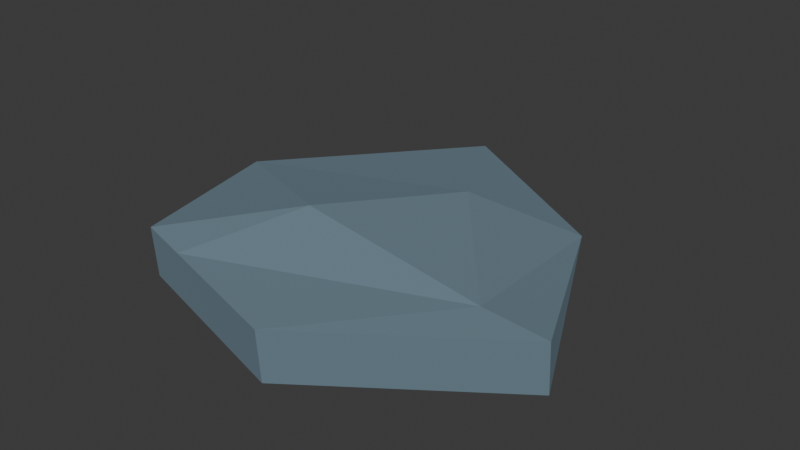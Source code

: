 # Source: stone6.blend  (saved by Blender 4.3.34; exported with 4.5.12 LTS)
import bpy
from mathutils import Matrix  # noqa: F401  (used for matrix-valued properties, if any)

bpy.ops.wm.read_factory_settings(use_empty=True)
scene = bpy.context.scene
scene.name = 'Scene'

# ---- collections
col_collection = bpy.data.collections.new('Collection'); scene.collection.children.link(col_collection)

# ---- materials (node trees are filled in below, after node groups)
mat_mat16_004 = bpy.data.materials.new('mat16.004')
mat_mat16_004.use_backface_culling = True
mat_mat16_004.diffuse_color = (0.19, 0.28, 0.34, 1.0)

# ---- material node trees
mat_mat16_004.use_nodes = True; mat_mat16_004.node_tree.nodes.clear()
_N = mat_mat16_004.node_tree.nodes; _L = mat_mat16_004.node_tree.links
n0 = _N.new('ShaderNodeBsdfPrincipled'); n0.name = 'Principled BSDF'; n0.location = (10, 300)
n0.inputs[0].default_value = (0.19, 0.28, 0.34, 1.0)
n0.inputs[1].default_value = 0.4
n0.inputs[2].default_value = 1.0
n1 = _N.new('ShaderNodeOutputMaterial'); n1.name = 'Material Output'; n1.location = (300, 300)
_L.new(n0.outputs[0], n1.inputs[0])
n1.is_active_output = True

# ---- world
world_world = bpy.data.worlds.new('World'); scene.world = world_world
world_world.use_nodes = True; world_world.node_tree.nodes.clear()
_N = world_world.node_tree.nodes; _L = world_world.node_tree.links
n0 = _N.new('ShaderNodeOutputWorld'); n0.name = 'World Output'; n0.location = (300, 300)
n1 = _N.new('ShaderNodeBackground'); n1.name = 'Background'; n1.location = (10, 300)
n1.inputs[0].default_value = (0.05088, 0.05088, 0.05088, 1.0)
_L.new(n1.outputs[0], n0.inputs[0])
n0.is_active_output = True
world_world.color = (0.05088, 0.05088, 0.05088)
world_world.sun_shadow_jitter_overblur = 0.0

# ---- meshes
me_rocks_009 = bpy.data.meshes.new('rocks.009')
me_rocks_009.from_pydata([(-0.6847, 0.2762, -0.05853), (0.8153, -0.1371, -0.1175), (0.1601, -0.5909, -0.1264), (-0.3204, -0.4688, 0.06859), (0.1606, -0.6047, 0.05692), (0.5847, -0.1498, 0.0832), (-0.6847, 0.2762, -0.05853), (0.4814, 0.5632, -0.01947), (0.8153, -0.1371, -0.1175), (0.8153, -0.1371, -0.1175), (0.4814, 0.5632, -0.01947), (0.8176, -0.1515, 0.06579), (-0.6847, 0.2762, -0.05853), (-0.1905, 0.9484, -0.006058), (0.4814, 0.5632, -0.01947), (0.4814, 0.5632, -0.01947), (-0.1905, 0.9484, -0.006058), (0.1584, 0.3619, 0.1188), (-0.5128, -0.4144, 0.07325), (-0.7642, 0.2792, -0.006889), (-0.6847, 0.2762, -0.05853), (0.5847, -0.1498, 0.0832), (-0.08143, -0.1331, 0.1794), (-0.3204, -0.4688, 0.06859), (-0.08143, -0.1331, 0.1794), (0.5847, -0.1498, 0.0832), (0.1584, 0.3619, 0.1188), (0.5847, -0.1498, 0.0832), (0.4814, 0.5632, -0.01947), (0.1584, 0.3619, 0.1188), (-0.7642, 0.2792, -0.006889), (-0.08143, -0.1331, 0.1794), (0.1584, 0.3619, 0.1188), (-0.3204, -0.4688, 0.06859), (-0.08143, -0.1331, 0.1794), (-0.5128, -0.4144, 0.07325), (0.1606, -0.6047, 0.05692), (0.8176, -0.1515, 0.06579), (0.5847, -0.1498, 0.0832), (0.1584, 0.3619, 0.1188), (-0.1905, 0.9484, -0.006058), (-0.7642, 0.2792, -0.006889), (-0.5134, -0.4005, -0.1101), (-0.6847, 0.2762, -0.05853), (0.1601, -0.5909, -0.1264), (-0.08143, -0.1331, 0.1794), (-0.7642, 0.2792, -0.006889), (-0.5128, -0.4144, 0.07325), (0.1601, -0.5909, -0.1264), (-0.3204, -0.4688, 0.06859), (-0.5134, -0.4005, -0.1101), (-0.5128, -0.4144, 0.07325), (0.1606, -0.6047, 0.05692), (-0.6847, 0.2762, -0.05853), (-0.5134, -0.4005, -0.1101), (-0.5128, -0.4144, 0.07325), (-0.1905, 0.9484, -0.006058), (-0.6847, 0.2762, -0.05853), (-0.7642, 0.2792, -0.006889), (0.4814, 0.5632, -0.01947), (0.5847, -0.1498, 0.0832), (0.8176, -0.1515, 0.06579), (0.8153, -0.1371, -0.1175), (0.1606, -0.6047, 0.05692), (0.1601, -0.5909, -0.1264), (0.8176, -0.1515, 0.06579)], [], [(0, 1, 2), (3, 4, 5), (6, 7, 8), (9, 10, 11), (12, 13, 14), (15, 16, 17), (18, 19, 20), (21, 22, 23), (24, 25, 26), (27, 28, 29), (30, 31, 32), (33, 34, 35), (36, 37, 38), (39, 40, 41), (42, 43, 44), (45, 46, 47), (48, 49, 50), (49, 51, 50), (49, 48, 52), (53, 54, 55), (56, 57, 58), (59, 60, 61), (62, 63, 64), (63, 62, 65)])
me_rocks_009.polygons.foreach_set('use_smooth', [0, 0, 0, 0, 0, 0, 0, 0, 0, 0, 0, 0, 0, 0, 0, 0, 0, 0, 0, 0, 0, 0, 1, 1])
_uv = me_rocks_009.uv_layers.new(name='UVMap')
_uv.uv.foreach_set('vector', [-0.03382, 0.05645, -0.002785, 0.09805, 0.003396, 0.07221, 0.005798, 0.05056, -0.004256, 0.06385, 0.004771, 0.08253, -0.003505, 0.03475, 0.002746, 0.07431, 0.02879, 0.07538, 0.06971, -0.4123, 0.04375, -0.4146, 0.06885, -0.4062, -0.0361, 0.0386, -0.05114, 0.06206, -0.0311, 0.07833, 0.1803, 0.1801, 0.1966, 0.1602, 0.1748, 0.1678, -0.1093, 0.2709, -0.1339, 0.2683, -0.1334, 0.2715, -0.1498, 0.05563, -0.1374, 0.03689, -0.1439, 0.0242, 0.04042, 0.1292, 0.03243, 0.1502, 0.05327, 0.1424, 0.07199, 0.2162, 0.09591, 0.2202, 0.09231, 0.2072, 0.156, 0.005208, 0.1364, 0.02423, 0.1506, 0.03591, -0.06806, -0.01015, -0.06083, 0.002096, -0.0637, -0.01519, -0.04105, 0.07856, -0.03598, 0.1047, -0.03277, 0.09758, 0.1228, 0.03426, 0.1452, 0.02818, 0.1289, 0.0037, -0.005613, 0.04222, -0.02876, 0.04521, 0.008544, 0.06077, 0.08236, -0.02946, 0.1027, -0.0477, 0.07797, -0.04643, -0.3912, -0.1564, -0.3778, -0.168, -0.3799, -0.1768, -0.3778, -0.168, -0.3745, -0.1738, -0.3799, -0.1768, -0.3778, -0.168, -0.3912, -0.1564, -0.3859, -0.1534, 0.1492, -0.3919, 0.1267, -0.3984, 0.125, -0.3925, 0.231, 0.1259, 0.2363, 0.09854, 0.2337, 0.09665, 0.1133, 0.1352, 0.08925, 0.1319, 0.08712, 0.1394, -0.4157, -0.09703, -0.3984, -0.1183, -0.404, -0.1209, -0.3984, -0.1183, -0.4157, -0.09703, -0.4102, -0.09446])
me_rocks_009.materials.append(mat_mat16_004)
me_rocks_009.update()
me_rocks_009.normals_split_custom_set([tuple(v) for v in zip(*[iter([-0.02421, 0.05457, -0.9982, -0.02421, 0.05457, -0.9982, -0.02421, 0.05457, -0.9982, 0.006263, -0.06347, 0.998, 0.006263, -0.06347, 0.998, 0.006263, -0.06347, 0.998, -0.000842, 0.1382, -0.9904, -0.000842, 0.1382, -0.9904, -0.000842, 0.1382, -0.9904, 0.9036, 0.4277, 0.02222, 0.9036, 0.4277, 0.02222, 0.9036, 0.4277, 0.02222, 0.01741, 0.06509, -0.9977, 0.01741, 0.06509, -0.9977, 0.01741, 0.06509, -0.9977, 0.1998, 0.3163, 0.9274, 0.1998, 0.3163, 0.9274, 0.1998, 0.3163, 0.9274, -0.5294, -0.2843, -0.7993, -0.5294, -0.2843, -0.7993, -0.5294, -0.2843, -0.7993, 0.1222, -0.3885, 0.9133, 0.1222, -0.3885, 0.9133, 0.1222, -0.3885, 0.9133, 0.144, 0.05125, 0.9882, 0.144, 0.05125, 0.9882, 0.144, 0.05125, 0.9882, 0.2916, 0.1776, 0.9399, 0.2916, 0.1776, 0.9399, 0.2916, 0.1776, 0.9399, -0.1493, 0.1912, 0.9701, -0.1493, 0.1912, 0.9701, -0.1493, 0.1912, 0.9701, -0.05516, -0.2774, 0.9592, -0.05516, -0.2774, 0.9592, -0.05516, -0.2774, 0.9592, 0.07302, -0.1252, 0.9894, 0.07302, -0.1252, 0.9894, 0.07302, -0.1252, 0.9894, -0.1448, 0.1229, 0.9818, -0.1448, 0.1229, 0.9818, -0.1448, 0.1229, 0.9818, -0.002918, 0.07523, -0.9972, -0.002918, 0.07523, -0.9972, -0.002918, 0.07523, -0.9972, -0.2516, 0.02062, 0.9676, -0.2516, 0.02062, 0.9676, -0.2516, 0.02062, 0.9676, -0.2729, -0.9594, -0.07158, -0.2729, -0.9594, -0.07158, -0.2729, -0.9594, -0.07158, -0.2729, -0.9594, -0.07159, -0.2729, -0.9594, -0.07159, -0.2729, -0.9594, -0.07159, -0.2729, -0.9594, -0.07157, -0.2729, -0.9594, -0.07157, -0.2729, -0.9594, -0.07157, -0.9696, -0.2442, -0.0156, -0.9696, -0.2442, -0.0156, -0.9696, -0.2442, -0.0156, -0.4844, 0.4161, -0.7695, -0.4844, 0.4161, -0.7695, -0.4844, 0.4161, -0.7695, 0.07477, 0.1527, 0.9854, 0.07477, 0.1527, 0.9854, 0.07477, 0.1527, 0.9854, 0.5679, -0.8203, -0.06754, 0.5679, -0.8203, -0.06754, 0.5679, -0.8203, -0.06754, 0.5679, -0.8203, -0.06754, 0.5679, -0.8203, -0.06754, 0.5679, -0.8203, -0.06754])] * 3)])

# ---- objects
ob_rock6 = bpy.data.objects.new('rock6', me_rocks_009)

# ---- transforms, parenting, visibility, modifiers, constraints
ob_rock6.location = (0.0, 0.0, 0.0)
ob_rock6.rotation_mode = 'QUATERNION'
ob_rock6.rotation_quaternion = (1.0, 0.0, 0.0, 0.0)

# ---- collection membership
col_collection.objects.link(ob_rock6)

# ---- scene / render settings (as saved in the file)
scene.frame_start = 1; scene.frame_end = 250; scene.frame_set(1)
scene.render.engine = 'BLENDER_EEVEE_NEXT'
bpy.context.view_layer.update()

# ---- added for rendering (the .blend has no active camera and no usable light): camera, sun
cam_auto = bpy.data.cameras.new('AutoCamera')
cam_auto.lens = 50.0
cam_auto.sensor_width = 36.0
cam_auto.clip_end = 1000.0
ob_auto_camera = bpy.data.objects.new('AutoCamera', cam_auto)
scene.collection.objects.link(ob_auto_camera)
ob_auto_camera.location = (2.09717, -2.31269, 1.68287)
ob_auto_camera.rotation_euler = (1.09748, -7.21219e-08, 0.694738)
scene.camera = ob_auto_camera
light_auto_sun = bpy.data.lights.new('AutoSun', 'SUN')
light_auto_sun.energy = 3.0
light_auto_sun.angle = 0.0523599
ob_auto_sun = bpy.data.objects.new('AutoSun', light_auto_sun)
scene.collection.objects.link(ob_auto_sun)
ob_auto_sun.rotation_euler = (0.872665, 0.174533, 0.523599)
bpy.context.view_layer.update()
